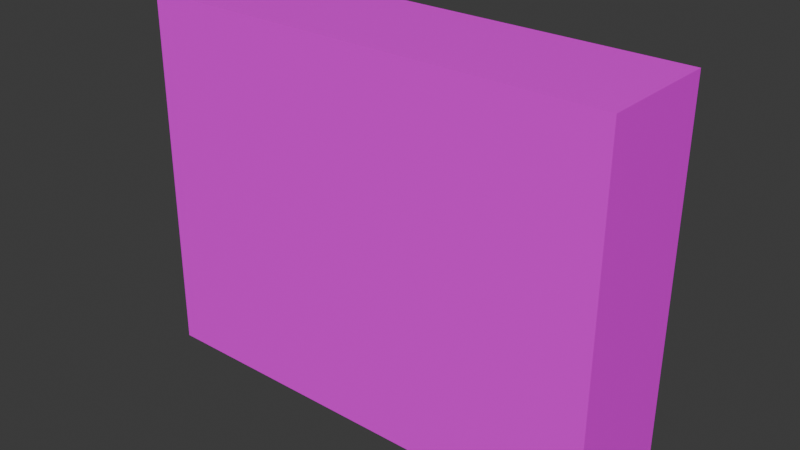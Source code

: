 # Source: nand.blend  (saved by Blender 5.0.118; exported with 4.5.12 LTS)
import bpy
from mathutils import Matrix  # noqa: F401  (used for matrix-valued properties, if any)

bpy.ops.wm.read_factory_settings(use_empty=True)
scene = bpy.context.scene
scene.name = 'Scene'

# ---- collections
col_collection = bpy.data.collections.new('Collection'); scene.collection.children.link(col_collection)

# ---- images (referenced by path relative to the original .blend; pixels are not part of the script)
import os
ASSET_DIR = os.environ.get("B2B_ASSET_DIR", "")  # directory of the original .blend (textures are referenced by path, not embedded)
HERE = os.path.dirname(os.path.abspath(__file__))  # packed textures are extracted next to this script under _unpacked/

def load_image(name, relpath, width, height, colorspace="sRGB"):
    """Load a texture the original file referenced (path relative to the .blend, or extracted next to this script)."""
    p = next((c for c in (os.path.join(HERE, relpath), os.path.join(ASSET_DIR, relpath)) if relpath and os.path.exists(c)), "")
    if p:
        img = bpy.data.images.load(p, check_existing=True)
        img.name = name
    else:  # same state as the original file: an image datablock whose file is absent (Cycles renders it pink)
        img = bpy.data.images.new(name, width, height)
        img.source = "FILE"
        img.filepath = "//" + (relpath or name)
    img.colorspace_settings.name = colorspace
    return img
img_icon_png = load_image('icon.png', 'Resources/icon.png', 1024, 1024, 'sRGB')

# ---- materials (node trees are filled in below, after node groups)
mat_material_001 = bpy.data.materials.new('Material.001')

# ---- material node trees
mat_material_001.use_nodes = True; mat_material_001.node_tree.nodes.clear()
_N = mat_material_001.node_tree.nodes; _L = mat_material_001.node_tree.links
n0 = _N.new('ShaderNodeBsdfPrincipled'); n0.name = 'Principled BSDF'; n0.location = (-200, 100)
n1 = _N.new('ShaderNodeOutputMaterial'); n1.name = 'Material Output'; n1.location = (200, 100)
n2 = _N.new('ShaderNodeTexImage'); n2.name = 'Image Texture'; n2.location = (-490, 80)
n2.image = img_icon_png
_L.new(n0.outputs[0], n1.inputs[0])
_L.new(n2.outputs[0], n0.inputs[0])
n1.is_active_output = True

# ---- world
world_world = bpy.data.worlds.new('World'); scene.world = world_world
world_world.use_nodes = True; world_world.node_tree.nodes.clear()
_N = world_world.node_tree.nodes; _L = world_world.node_tree.links
n0 = _N.new('ShaderNodeOutputWorld'); n0.name = 'World Output'; n0.location = (200, 100)
n1 = _N.new('ShaderNodeBackground'); n1.name = 'Background'; n1.location = (-200, 100)
n1.inputs[0].default_value = (0.05088, 0.05088, 0.05088, 1.0)
_L.new(n1.outputs[0], n0.inputs[0])
n0.is_active_output = True
world_world.color = (0.05088, 0.05088, 0.05088)
world_world.sun_shadow_jitter_overblur = 0.0

# ---- meshes
me_cube_002 = bpy.data.meshes.new('Cube.002')
me_cube_002.from_pydata([(-0.4777, -0.3705, -0.1237), (-0.4777, -0.3705, 0.1237), (-0.4777, 0.3705, -0.1237), (-0.4777, 0.3705, 0.1237), (0.4777, -0.3705, -0.1237), (0.4777, -0.3705, 0.1237), (0.4777, 0.3705, -0.1237), (0.4777, 0.3705, 0.1237)], [], [(0, 1, 3, 2), (2, 3, 7, 6), (6, 7, 5, 4), (4, 5, 1, 0), (2, 6, 4, 0), (7, 3, 1, 5)])
_uv = me_cube_002.uv_layers.new(name='UVMap')
_uv.uv.foreach_set('vector', [0.9308, 0.4922, 0.9397, 0.8221, -0.03369, 0.8251, -0.04267, 0.4952, 0.8721, 0.4768, 0.8783, 0.8579, 0.02493, 0.8583, 0.01879, 0.4772, 0.847, 0.5201, 0.8645, 0.8211, 0.03925, 0.8275, 0.02178, 0.5264, 0.9101, 0.5092, 0.924, 0.8241, 0.03568, 0.829, 0.02185, 0.5141, -0.0745, 0.4677, 0.9212, 0.4677, 0.9212, 0.8256, -0.0745, 0.8256, 0.007963, 0.08613, 0.9232, 0.08613, 0.9232, 1.001, 0.007963, 1.001])
me_cube_002.materials.append(mat_material_001)
me_cube_002.update()

# ---- objects
ob_cube = bpy.data.objects.new('Cube', me_cube_002)

# ---- transforms, parenting, visibility, modifiers, constraints
ob_cube.location = (0.0495, -0.009257, 0.1237)
ob_cube.rotation_euler = (-1.577, -0.0, 0.0)

# ---- collection membership
col_collection.objects.link(ob_cube)

# ---- scene / render settings (as saved in the file)
scene.frame_start = 1; scene.frame_end = 250; scene.frame_set(1)
scene.render.engine = 'BLENDER_EEVEE_NEXT'
scene.render.bake_bias = 0.0
scene.render.bake_samples = 0
scene.cycles.sampling_pattern = 'TABULATED_SOBOL'
scene.eevee.use_volume_custom_range = False
bpy.context.view_layer.update()

# ---- added for rendering (the .blend has no active camera and no usable light): camera, sun
cam_auto = bpy.data.cameras.new('AutoCamera')
cam_auto.lens = 50.0
cam_auto.sensor_width = 36.0
cam_auto.clip_end = 1000.0
ob_auto_camera = bpy.data.objects.new('AutoCamera', cam_auto)
scene.collection.objects.link(ob_auto_camera)
ob_auto_camera.location = (1.19317, -1.38167, 1.0386)
ob_auto_camera.rotation_euler = (1.09748, -7.21219e-08, 0.694738)
scene.camera = ob_auto_camera
light_auto_sun = bpy.data.lights.new('AutoSun', 'SUN')
light_auto_sun.energy = 3.0
light_auto_sun.angle = 0.0523599
ob_auto_sun = bpy.data.objects.new('AutoSun', light_auto_sun)
scene.collection.objects.link(ob_auto_sun)
ob_auto_sun.rotation_euler = (0.872665, 0.174533, 0.523599)
bpy.context.view_layer.update()
